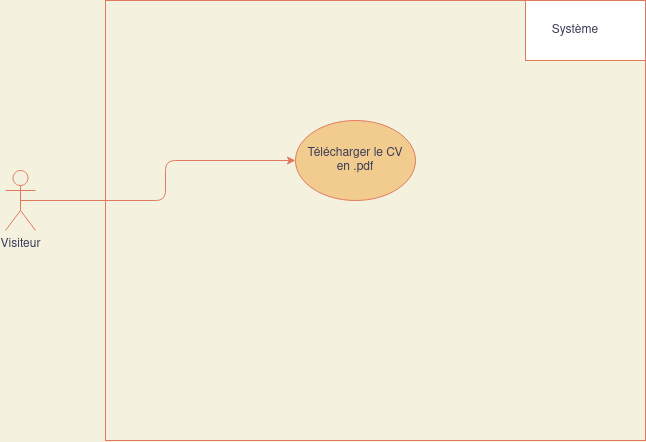

The diagram above was exported from draw.io. Its source (the exported page's mxGraphModel, read from the mxfile embedded in the PNG):
<mxGraphModel dx="1185" dy="657" grid="1" gridSize="10" guides="1" tooltips="1" connect="1" arrows="1" fold="1" page="1" pageScale="1" pageWidth="850" pageHeight="1100" background="#F4F1DE" math="0" shadow="0">
  <root>
    <mxCell id="0" />
    <mxCell id="1" parent="0" />
    <mxCell id="1a1n7cmp3MfksEUUgt7R-9" value="" style="rounded=0;whiteSpace=wrap;html=1;sketch=0;fontColor=#393C56;strokeColor=#E07A5F;fillColor=none;" vertex="1" parent="1">
      <mxGeometry x="170" y="100" width="540" height="440" as="geometry" />
    </mxCell>
    <mxCell id="1a1n7cmp3MfksEUUgt7R-10" value="" style="rounded=0;whiteSpace=wrap;html=1;sketch=0;fontColor=#393C56;strokeColor=#E07A5F;" vertex="1" parent="1">
      <mxGeometry x="590" y="100" width="120" height="60" as="geometry" />
    </mxCell>
    <mxCell id="1a1n7cmp3MfksEUUgt7R-11" style="edgeStyle=orthogonalEdgeStyle;curved=0;rounded=1;sketch=0;orthogonalLoop=1;jettySize=auto;html=1;exitX=0.5;exitY=0.5;exitDx=0;exitDy=0;exitPerimeter=0;entryX=0;entryY=0.5;entryDx=0;entryDy=0;fontColor=#393C56;strokeColor=#E07A5F;fillColor=#F2CC8F;" edge="1" parent="1" source="1a1n7cmp3MfksEUUgt7R-12" target="1a1n7cmp3MfksEUUgt7R-14">
      <mxGeometry relative="1" as="geometry" />
    </mxCell>
    <mxCell id="1a1n7cmp3MfksEUUgt7R-12" value="&lt;div&gt;Visiteur&lt;/div&gt;" style="shape=umlActor;verticalLabelPosition=bottom;verticalAlign=top;html=1;outlineConnect=0;rounded=0;sketch=0;fontColor=#393C56;strokeColor=#E07A5F;fillColor=none;" vertex="1" parent="1">
      <mxGeometry x="70" y="270" width="30" height="60" as="geometry" />
    </mxCell>
    <mxCell id="1a1n7cmp3MfksEUUgt7R-13" value="Système" style="text;html=1;strokeColor=none;fillColor=none;align=center;verticalAlign=middle;whiteSpace=wrap;rounded=0;sketch=0;fontColor=#393C56;" vertex="1" parent="1">
      <mxGeometry x="620" y="120" width="40" height="20" as="geometry" />
    </mxCell>
    <mxCell id="1a1n7cmp3MfksEUUgt7R-14" value="&lt;div&gt;Télécharger le CV&lt;/div&gt;&lt;div&gt;en .pdf&lt;br&gt;&lt;/div&gt;" style="ellipse;whiteSpace=wrap;html=1;rounded=0;sketch=0;fontColor=#393C56;strokeColor=#E07A5F;fillColor=#F2CC8F;" vertex="1" parent="1">
      <mxGeometry x="360" y="220" width="120" height="80" as="geometry" />
    </mxCell>
  </root>
</mxGraphModel>